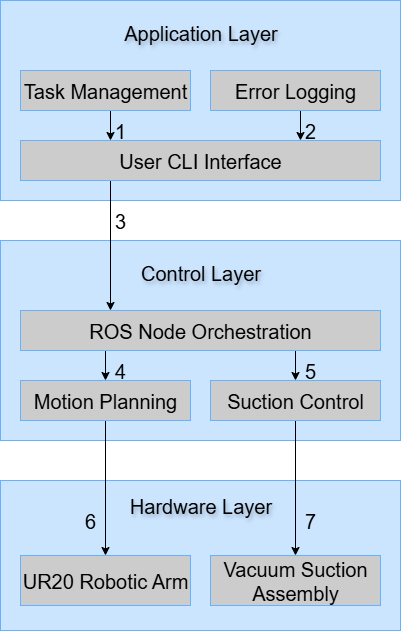

The diagram above was exported from draw.io. Its source (the exported page's mxGraphModel, read from the mxfile embedded in the PNG):
<mxGraphModel dx="2066" dy="1137" grid="1" gridSize="10" guides="1" tooltips="1" connect="1" arrows="1" fold="1" page="1" pageScale="1" pageWidth="850" pageHeight="1100" math="0" shadow="0">
  <root>
    <mxCell id="0" />
    <mxCell id="1" parent="0" />
    <mxCell id="6ud_sDmrAZTMkZT7wGbg-10" value="&lt;p&gt;&lt;font style=&quot;font-size: 20px; color: rgb(0, 0, 0);&quot;&gt;Hardware Layer&lt;/font&gt;&lt;/p&gt;&lt;p&gt;&lt;font style=&quot;font-size: 20px; color: rgb(0, 0, 0);&quot;&gt;&lt;br&gt;&lt;/font&gt;&lt;/p&gt;&lt;p&gt;&lt;font style=&quot;font-size: 20px; color: rgb(0, 0, 0);&quot;&gt;&lt;br&gt;&lt;/font&gt;&lt;/p&gt;&lt;p&gt;&lt;br&gt;&lt;/p&gt;" style="html=1;textShadow=1;fillColor=#CCE5FF;strokeColor=#66B2FF;fontColor=#ffffff;strokeWidth=1;" vertex="1" parent="1">
      <mxGeometry x="240" y="600" width="400" height="150" as="geometry" />
    </mxCell>
    <mxCell id="6ud_sDmrAZTMkZT7wGbg-9" value="&lt;p&gt;&lt;font style=&quot;font-size: 20px; color: rgb(0, 0, 0);&quot;&gt;Control Layer&lt;/font&gt;&lt;/p&gt;&lt;p&gt;&lt;font style=&quot;font-size: 20px; color: rgb(0, 0, 0);&quot;&gt;&lt;br&gt;&lt;/font&gt;&lt;/p&gt;&lt;p&gt;&lt;font style=&quot;font-size: 20px; color: rgb(0, 0, 0);&quot;&gt;&lt;br&gt;&lt;/font&gt;&lt;/p&gt;&lt;p&gt;&lt;font style=&quot;font-size: 20px; color: rgb(0, 0, 0);&quot;&gt;&lt;br&gt;&lt;/font&gt;&lt;/p&gt;&lt;p&gt;&lt;br&gt;&lt;/p&gt;" style="html=1;textShadow=1;fillColor=#CCE5FF;strokeColor=#66B2FF;fontColor=#ffffff;strokeWidth=1;" vertex="1" parent="1">
      <mxGeometry x="240" y="360" width="400" height="200" as="geometry" />
    </mxCell>
    <mxCell id="6ud_sDmrAZTMkZT7wGbg-1" value="&lt;p&gt;&lt;font style=&quot;font-size: 20px; color: rgb(0, 0, 0);&quot;&gt;Application Layer&lt;/font&gt;&lt;/p&gt;&lt;p&gt;&lt;font style=&quot;font-size: 20px; color: rgb(0, 0, 0);&quot;&gt;&lt;br&gt;&lt;/font&gt;&lt;/p&gt;&lt;p&gt;&lt;font style=&quot;font-size: 20px; color: rgb(0, 0, 0);&quot;&gt;&lt;br&gt;&lt;/font&gt;&lt;/p&gt;&lt;p&gt;&lt;font style=&quot;font-size: 20px; color: rgb(0, 0, 0);&quot;&gt;&lt;br&gt;&lt;/font&gt;&lt;/p&gt;&lt;p&gt;&lt;br&gt;&lt;/p&gt;" style="html=1;textShadow=1;fillColor=#CCE5FF;strokeColor=#66B2FF;fontColor=#ffffff;strokeWidth=1;" vertex="1" parent="1">
      <mxGeometry x="240" y="120" width="400" height="200" as="geometry" />
    </mxCell>
    <mxCell id="6ud_sDmrAZTMkZT7wGbg-24" style="edgeStyle=orthogonalEdgeStyle;rounded=0;orthogonalLoop=1;jettySize=auto;html=1;exitX=0.5;exitY=1;exitDx=0;exitDy=0;entryX=0;entryY=1;entryDx=0;entryDy=0;" edge="1" parent="1" source="6ud_sDmrAZTMkZT7wGbg-3" target="6ud_sDmrAZTMkZT7wGbg-20">
      <mxGeometry relative="1" as="geometry" />
    </mxCell>
    <mxCell id="6ud_sDmrAZTMkZT7wGbg-26" style="edgeStyle=orthogonalEdgeStyle;rounded=0;orthogonalLoop=1;jettySize=auto;html=1;exitX=0.5;exitY=1;exitDx=0;exitDy=0;entryX=0;entryY=1;entryDx=0;entryDy=0;" edge="1" parent="1" source="6ud_sDmrAZTMkZT7wGbg-5" target="6ud_sDmrAZTMkZT7wGbg-21">
      <mxGeometry relative="1" as="geometry" />
    </mxCell>
    <mxCell id="6ud_sDmrAZTMkZT7wGbg-20" value="&lt;font style=&quot;font-size: 20px;&quot;&gt;1&lt;/font&gt;" style="text;strokeColor=none;align=center;fillColor=none;html=1;verticalAlign=middle;whiteSpace=wrap;rounded=0;" vertex="1" parent="1">
      <mxGeometry x="350" y="240" width="20" height="20" as="geometry" />
    </mxCell>
    <mxCell id="6ud_sDmrAZTMkZT7wGbg-21" value="&lt;font style=&quot;font-size: 20px;&quot;&gt;2&lt;/font&gt;" style="text;strokeColor=none;align=center;fillColor=none;html=1;verticalAlign=middle;whiteSpace=wrap;rounded=0;" vertex="1" parent="1">
      <mxGeometry x="540" y="240" width="20" height="20" as="geometry" />
    </mxCell>
    <mxCell id="6ud_sDmrAZTMkZT7wGbg-5" value="&lt;font style=&quot;font-size: 20px;&quot;&gt;Error Logging&lt;/font&gt;" style="whiteSpace=wrap;html=1;fillColor=#CCCCCC;strokeColor=#66B2FF;" vertex="1" parent="1">
      <mxGeometry x="450" y="190" width="170" height="40" as="geometry" />
    </mxCell>
    <mxCell id="6ud_sDmrAZTMkZT7wGbg-3" value="&lt;font style=&quot;font-size: 20px;&quot;&gt;Task Management&lt;/font&gt;" style="whiteSpace=wrap;html=1;fillColor=#CCCCCC;strokeColor=#66B2FF;" vertex="1" parent="1">
      <mxGeometry x="260" y="190" width="170" height="40" as="geometry" />
    </mxCell>
    <mxCell id="6ud_sDmrAZTMkZT7wGbg-27" style="edgeStyle=orthogonalEdgeStyle;rounded=0;orthogonalLoop=1;jettySize=auto;html=1;exitX=0.25;exitY=1;exitDx=0;exitDy=0;entryX=0.25;entryY=0;entryDx=0;entryDy=0;" edge="1" parent="1" source="6ud_sDmrAZTMkZT7wGbg-2" target="6ud_sDmrAZTMkZT7wGbg-7">
      <mxGeometry relative="1" as="geometry" />
    </mxCell>
    <mxCell id="6ud_sDmrAZTMkZT7wGbg-2" value="&lt;font style=&quot;font-size: 20px;&quot;&gt;User CLI Interface&lt;/font&gt;" style="whiteSpace=wrap;html=1;fillColor=#CCCCCC;strokeColor=#66B2FF;" vertex="1" parent="1">
      <mxGeometry x="260" y="260" width="360" height="40" as="geometry" />
    </mxCell>
    <mxCell id="6ud_sDmrAZTMkZT7wGbg-29" style="edgeStyle=orthogonalEdgeStyle;rounded=0;orthogonalLoop=1;jettySize=auto;html=1;exitX=0.25;exitY=1;exitDx=0;exitDy=0;entryX=0.5;entryY=0;entryDx=0;entryDy=0;" edge="1" parent="1" source="6ud_sDmrAZTMkZT7wGbg-7" target="6ud_sDmrAZTMkZT7wGbg-6">
      <mxGeometry relative="1" as="geometry" />
    </mxCell>
    <mxCell id="6ud_sDmrAZTMkZT7wGbg-31" style="edgeStyle=orthogonalEdgeStyle;rounded=0;orthogonalLoop=1;jettySize=auto;html=1;exitX=0.75;exitY=1;exitDx=0;exitDy=0;entryX=0.5;entryY=0;entryDx=0;entryDy=0;" edge="1" parent="1" source="6ud_sDmrAZTMkZT7wGbg-7" target="6ud_sDmrAZTMkZT7wGbg-8">
      <mxGeometry relative="1" as="geometry" />
    </mxCell>
    <mxCell id="6ud_sDmrAZTMkZT7wGbg-7" value="&lt;font style=&quot;font-size: 20px;&quot;&gt;ROS Node Orchestration&lt;/font&gt;" style="whiteSpace=wrap;html=1;fillColor=#CCCCCC;strokeColor=#66B2FF;" vertex="1" parent="1">
      <mxGeometry x="260" y="430" width="360" height="40" as="geometry" />
    </mxCell>
    <mxCell id="6ud_sDmrAZTMkZT7wGbg-33" style="edgeStyle=orthogonalEdgeStyle;rounded=0;orthogonalLoop=1;jettySize=auto;html=1;exitX=0.5;exitY=1;exitDx=0;exitDy=0;entryX=0.5;entryY=0;entryDx=0;entryDy=0;" edge="1" parent="1" source="6ud_sDmrAZTMkZT7wGbg-6" target="6ud_sDmrAZTMkZT7wGbg-11">
      <mxGeometry relative="1" as="geometry" />
    </mxCell>
    <mxCell id="6ud_sDmrAZTMkZT7wGbg-6" value="&lt;font style=&quot;font-size: 20px;&quot;&gt;Motion Planning&lt;/font&gt;" style="whiteSpace=wrap;html=1;fillColor=#CCCCCC;strokeColor=#66B2FF;" vertex="1" parent="1">
      <mxGeometry x="260" y="500" width="170" height="40" as="geometry" />
    </mxCell>
    <mxCell id="6ud_sDmrAZTMkZT7wGbg-35" style="edgeStyle=orthogonalEdgeStyle;rounded=0;orthogonalLoop=1;jettySize=auto;html=1;exitX=0.5;exitY=1;exitDx=0;exitDy=0;entryX=0.5;entryY=0;entryDx=0;entryDy=0;" edge="1" parent="1" source="6ud_sDmrAZTMkZT7wGbg-8" target="6ud_sDmrAZTMkZT7wGbg-12">
      <mxGeometry relative="1" as="geometry" />
    </mxCell>
    <mxCell id="6ud_sDmrAZTMkZT7wGbg-8" value="&lt;font style=&quot;font-size: 20px;&quot;&gt;Suction Control&lt;/font&gt;" style="whiteSpace=wrap;html=1;fillColor=#CCCCCC;strokeColor=#66B2FF;" vertex="1" parent="1">
      <mxGeometry x="450" y="500" width="170" height="40" as="geometry" />
    </mxCell>
    <mxCell id="6ud_sDmrAZTMkZT7wGbg-11" value="&lt;font style=&quot;font-size: 20px;&quot;&gt;UR20 Robotic Arm&lt;/font&gt;" style="whiteSpace=wrap;html=1;fillColor=#CCCCCC;strokeColor=#66B2FF;" vertex="1" parent="1">
      <mxGeometry x="260" y="675" width="170" height="50" as="geometry" />
    </mxCell>
    <mxCell id="6ud_sDmrAZTMkZT7wGbg-12" value="&lt;font style=&quot;font-size: 20px;&quot;&gt;Vacuum Suction Assembly&lt;/font&gt;" style="whiteSpace=wrap;html=1;fillColor=#CCCCCC;strokeColor=#66B2FF;" vertex="1" parent="1">
      <mxGeometry x="450" y="675" width="170" height="50" as="geometry" />
    </mxCell>
    <mxCell id="6ud_sDmrAZTMkZT7wGbg-28" value="&lt;font style=&quot;font-size: 20px;&quot;&gt;3&lt;/font&gt;" style="text;strokeColor=none;align=center;fillColor=none;html=1;verticalAlign=middle;whiteSpace=wrap;rounded=0;" vertex="1" parent="1">
      <mxGeometry x="350" y="330" width="20" height="20" as="geometry" />
    </mxCell>
    <mxCell id="6ud_sDmrAZTMkZT7wGbg-30" value="&lt;font style=&quot;font-size: 20px;&quot;&gt;4&lt;/font&gt;" style="text;strokeColor=none;align=center;fillColor=none;html=1;verticalAlign=middle;whiteSpace=wrap;rounded=0;" vertex="1" parent="1">
      <mxGeometry x="350" y="480" width="20" height="20" as="geometry" />
    </mxCell>
    <mxCell id="6ud_sDmrAZTMkZT7wGbg-32" value="&lt;font style=&quot;font-size: 20px;&quot;&gt;5&lt;/font&gt;" style="text;strokeColor=none;align=center;fillColor=none;html=1;verticalAlign=middle;whiteSpace=wrap;rounded=0;" vertex="1" parent="1">
      <mxGeometry x="540" y="480" width="20" height="20" as="geometry" />
    </mxCell>
    <mxCell id="6ud_sDmrAZTMkZT7wGbg-36" value="&lt;font style=&quot;font-size: 20px;&quot;&gt;6&lt;/font&gt;" style="text;strokeColor=none;align=center;fillColor=none;html=1;verticalAlign=middle;whiteSpace=wrap;rounded=0;" vertex="1" parent="1">
      <mxGeometry x="320" y="630" width="20" height="20" as="geometry" />
    </mxCell>
    <mxCell id="6ud_sDmrAZTMkZT7wGbg-38" value="&lt;font style=&quot;font-size: 20px;&quot;&gt;7&lt;/font&gt;" style="text;strokeColor=none;align=center;fillColor=none;html=1;verticalAlign=middle;whiteSpace=wrap;rounded=0;" vertex="1" parent="1">
      <mxGeometry x="540" y="630" width="20" height="20" as="geometry" />
    </mxCell>
  </root>
</mxGraphModel>